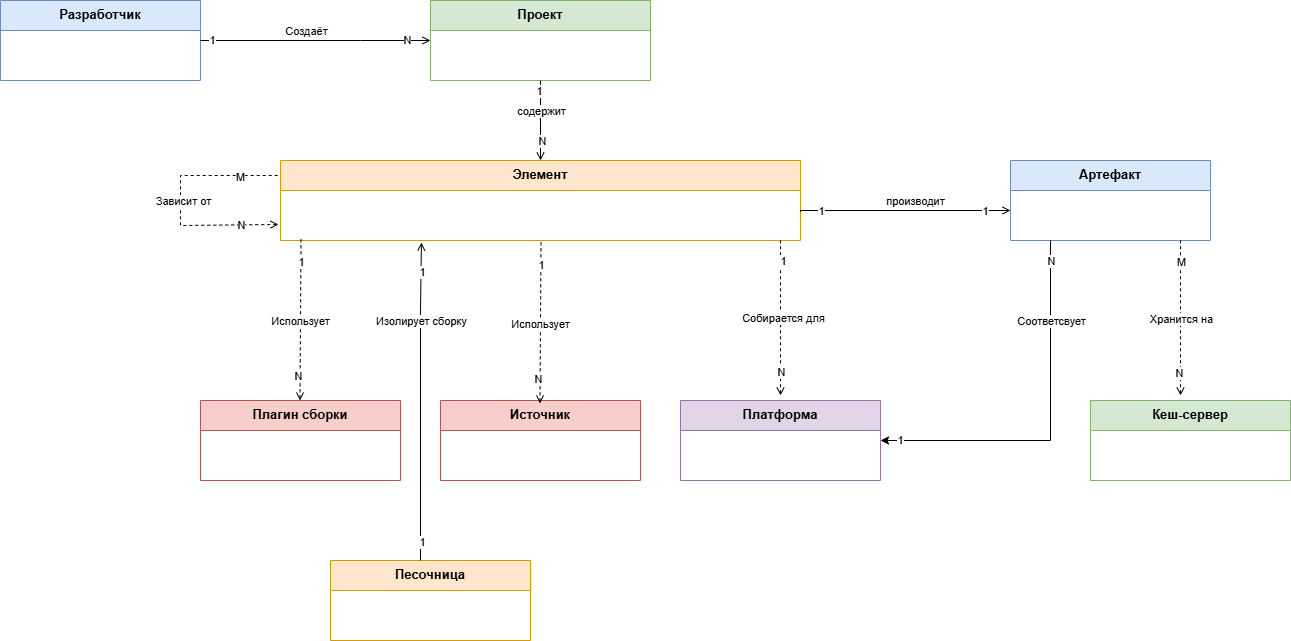

The diagram above was exported from draw.io. Its source (the exported page's mxGraphModel, read from the mxfile embedded in the PNG):
<mxGraphModel dx="2896" dy="1140" grid="1" gridSize="10" guides="1" tooltips="1" connect="1" arrows="1" fold="1" page="1" pageScale="1" pageWidth="850" pageHeight="1100" math="0" shadow="0">
  <root>
    <mxCell id="0" />
    <mxCell id="1" parent="0" />
    <mxCell id="7iCIfYdmVr2_6gPFZvbx-1" parent="1" style="swimlane;fontStyle=1;align=center;verticalAlign=top;childLayout=stackLayout;horizontal=1;startSize=30;horizontalStack=0;resizeParent=1;resizeParentMax=0;resizeLast=0;collapsible=1;marginBottom=0;fillColor=#dae8fc;strokeColor=#6c8ebf;fontSize=13;" value="Разработчик" vertex="1">
      <mxGeometry height="80" width="200" x="-200" y="40" as="geometry" />
    </mxCell>
    <mxCell id="7iCIfYdmVr2_6gPFZvbx-3" parent="1" style="swimlane;fontStyle=1;align=center;verticalAlign=top;childLayout=stackLayout;horizontal=1;startSize=30;horizontalStack=0;resizeParent=1;resizeParentMax=0;resizeLast=0;collapsible=1;marginBottom=0;fillColor=#d5e8d4;strokeColor=#82b366;fontSize=13;" value="Проект" vertex="1">
      <mxGeometry height="80" width="220" x="230" y="40" as="geometry" />
    </mxCell>
    <mxCell id="7iCIfYdmVr2_6gPFZvbx-5" parent="1" style="swimlane;fontStyle=1;align=center;verticalAlign=top;childLayout=stackLayout;horizontal=1;startSize=30;horizontalStack=0;resizeParent=1;resizeParentMax=0;resizeLast=0;collapsible=1;marginBottom=0;fillColor=#ffe6cc;strokeColor=#d79b00;fontSize=13;" value="Элемент" vertex="1">
      <mxGeometry height="80" width="520" x="80" y="200" as="geometry" />
    </mxCell>
    <mxCell id="7iCIfYdmVr2_6gPFZvbx-6" parent="7iCIfYdmVr2_6gPFZvbx-5" style="text;strokeColor=none;fillColor=none;align=left;verticalAlign=top;spacingLeft=4;spacingRight=4;overflow=hidden;rotatable=0;points=[[0,0.5],[1,0.5]];portConstraint=eastwest;" value="&#10;" vertex="1">
      <mxGeometry height="50" width="520" y="30" as="geometry" />
    </mxCell>
    <mxCell id="7iCIfYdmVr2_6gPFZvbx-9" parent="1" style="swimlane;fontStyle=1;align=center;verticalAlign=top;childLayout=stackLayout;horizontal=1;startSize=30;horizontalStack=0;resizeParent=1;resizeParentMax=0;resizeLast=0;collapsible=1;marginBottom=0;fillColor=#e1d5e7;strokeColor=#9673a6;fontSize=13;" value="Платформа" vertex="1">
      <mxGeometry height="80" width="200" x="480" y="440" as="geometry" />
    </mxCell>
    <mxCell id="7iCIfYdmVr2_6gPFZvbx-11" parent="1" style="swimlane;fontStyle=1;align=center;verticalAlign=top;childLayout=stackLayout;horizontal=1;startSize=30;horizontalStack=0;resizeParent=1;resizeParentMax=0;resizeLast=0;collapsible=1;marginBottom=0;fillColor=#dae8fc;strokeColor=#6c8ebf;fontSize=13;" value="Артефакт" vertex="1">
      <mxGeometry height="80" width="200" x="810" y="200" as="geometry" />
    </mxCell>
    <mxCell id="7iCIfYdmVr2_6gPFZvbx-13" parent="1" style="swimlane;fontStyle=1;align=center;verticalAlign=top;childLayout=stackLayout;horizontal=1;startSize=30;horizontalStack=0;resizeParent=1;resizeParentMax=0;resizeLast=0;collapsible=1;marginBottom=0;fillColor=#d5e8d4;strokeColor=#82b366;fontSize=13;" value="Кеш-сервер" vertex="1">
      <mxGeometry height="80" width="200" x="890" y="440" as="geometry" />
    </mxCell>
    <mxCell id="7iCIfYdmVr2_6gPFZvbx-15" parent="1" style="swimlane;fontStyle=1;align=center;verticalAlign=top;childLayout=stackLayout;horizontal=1;startSize=30;horizontalStack=0;resizeParent=1;resizeParentMax=0;resizeLast=0;collapsible=1;marginBottom=0;fillColor=#ffe6cc;strokeColor=#d79b00;fontSize=13;" value="Песочница" vertex="1">
      <mxGeometry height="80" width="200" x="130" y="600" as="geometry" />
    </mxCell>
    <mxCell id="7iCIfYdmVr2_6gPFZvbx-17" parent="1" style="swimlane;fontStyle=1;align=center;verticalAlign=top;childLayout=stackLayout;horizontal=1;startSize=30;horizontalStack=0;resizeParent=1;resizeParentMax=0;resizeLast=0;collapsible=1;marginBottom=0;fillColor=#f8cecc;strokeColor=#b85450;fontSize=13;" value="Плагин сборки" vertex="1">
      <mxGeometry height="80" width="200" y="440" as="geometry" />
    </mxCell>
    <mxCell id="7iCIfYdmVr2_6gPFZvbx-19" edge="1" parent="1" source="7iCIfYdmVr2_6gPFZvbx-1" style="edgeStyle=orthogonalEdgeStyle;rounded=0;orthogonalLoop=1;jettySize=auto;html=1;endArrow=open;endFill=0;strokeWidth=1;" target="7iCIfYdmVr2_6gPFZvbx-3" value="1">
      <mxGeometry relative="1" x="-0.8919" as="geometry">
        <mxPoint as="offset" />
        <Array as="points">
          <mxPoint x="160" y="80" />
        </Array>
      </mxGeometry>
    </mxCell>
    <mxCell id="7iCIfYdmVr2_6gPFZvbx-20" connectable="0" parent="7iCIfYdmVr2_6gPFZvbx-19" style="edgeLabel;html=1;align=center;verticalAlign=middle;resizable=0;points=[];" value="Создаёт" vertex="1">
      <mxGeometry relative="1" as="geometry">
        <mxPoint x="-10" y="-10" as="offset" />
      </mxGeometry>
    </mxCell>
    <mxCell id="7iCIfYdmVr2_6gPFZvbx-39" connectable="0" parent="7iCIfYdmVr2_6gPFZvbx-19" style="edgeLabel;html=1;align=center;verticalAlign=middle;resizable=0;points=[];" value="N" vertex="1">
      <mxGeometry relative="1" x="0.8757" y="1" as="geometry">
        <mxPoint x="-10" as="offset" />
      </mxGeometry>
    </mxCell>
    <mxCell id="7iCIfYdmVr2_6gPFZvbx-21" edge="1" parent="1" source="7iCIfYdmVr2_6gPFZvbx-3" style="edgeStyle=orthogonalEdgeStyle;rounded=0;orthogonalLoop=1;jettySize=auto;html=1;endArrow=open;endFill=0;strokeWidth=1;" target="7iCIfYdmVr2_6gPFZvbx-5">
      <mxGeometry relative="1" as="geometry" />
    </mxCell>
    <mxCell id="7iCIfYdmVr2_6gPFZvbx-22" connectable="0" parent="7iCIfYdmVr2_6gPFZvbx-21" style="edgeLabel;html=1;align=center;verticalAlign=middle;resizable=0;points=[];" value="содержит" vertex="1">
      <mxGeometry relative="1" as="geometry">
        <mxPoint y="-10" as="offset" />
      </mxGeometry>
    </mxCell>
    <mxCell id="7iCIfYdmVr2_6gPFZvbx-40" connectable="0" parent="7iCIfYdmVr2_6gPFZvbx-21" style="edgeLabel;html=1;align=center;verticalAlign=middle;resizable=0;points=[];" value="1" vertex="1">
      <mxGeometry relative="1" x="-0.9105" y="-2" as="geometry">
        <mxPoint y="6" as="offset" />
      </mxGeometry>
    </mxCell>
    <mxCell id="7iCIfYdmVr2_6gPFZvbx-41" connectable="0" parent="7iCIfYdmVr2_6gPFZvbx-21" style="edgeLabel;html=1;align=center;verticalAlign=middle;resizable=0;points=[];" value="N" vertex="1">
      <mxGeometry relative="1" x="0.9053" y="1" as="geometry">
        <mxPoint y="-16" as="offset" />
      </mxGeometry>
    </mxCell>
    <mxCell id="7iCIfYdmVr2_6gPFZvbx-29" edge="1" parent="1" style="edgeStyle=orthogonalEdgeStyle;rounded=0;orthogonalLoop=1;jettySize=auto;html=1;endArrow=open;endFill=0;strokeWidth=1;exitX=1.014;exitY=0.629;exitDx=0;exitDy=0;exitPerimeter=0;">
      <mxGeometry relative="1" as="geometry">
        <Array as="points">
          <mxPoint x="599.92" y="250" />
        </Array>
        <mxPoint x="599.9999999999999" y="251.45000000000005" as="sourcePoint" />
        <mxPoint x="810" y="250" as="targetPoint" />
      </mxGeometry>
    </mxCell>
    <mxCell id="7iCIfYdmVr2_6gPFZvbx-30" connectable="0" parent="7iCIfYdmVr2_6gPFZvbx-29" style="edgeLabel;html=1;align=center;verticalAlign=middle;resizable=0;points=[];" value="производит" vertex="1">
      <mxGeometry relative="1" as="geometry">
        <mxPoint x="10" y="-10" as="offset" />
      </mxGeometry>
    </mxCell>
    <mxCell id="7iCIfYdmVr2_6gPFZvbx-45" connectable="0" parent="7iCIfYdmVr2_6gPFZvbx-29" style="edgeLabel;html=1;align=center;verticalAlign=middle;resizable=0;points=[];" value="1" vertex="1">
      <mxGeometry relative="1" x="-0.7877" as="geometry">
        <mxPoint as="offset" />
      </mxGeometry>
    </mxCell>
    <mxCell id="7iCIfYdmVr2_6gPFZvbx-46" connectable="0" parent="7iCIfYdmVr2_6gPFZvbx-29" style="edgeLabel;html=1;align=center;verticalAlign=middle;resizable=0;points=[];" value="1" vertex="1">
      <mxGeometry relative="1" x="0.7635" as="geometry">
        <mxPoint as="offset" />
      </mxGeometry>
    </mxCell>
    <mxCell id="7iCIfYdmVr2_6gPFZvbx-37" edge="1" parent="1" style="edgeStyle=orthogonalEdgeStyle;rounded=0;orthogonalLoop=1;jettySize=auto;html=1;endArrow=open;endFill=0;strokeWidth=1;entryX=0.271;entryY=1.04;entryDx=0;entryDy=0;entryPerimeter=0;" target="7iCIfYdmVr2_6gPFZvbx-6">
      <mxGeometry relative="1" as="geometry">
        <Array as="points">
          <mxPoint x="220" y="350" />
        </Array>
        <mxPoint x="220" y="600" as="sourcePoint" />
        <mxPoint x="360" y="350" as="targetPoint" />
      </mxGeometry>
    </mxCell>
    <mxCell id="7iCIfYdmVr2_6gPFZvbx-38" connectable="0" parent="7iCIfYdmVr2_6gPFZvbx-37" style="edgeLabel;html=1;align=center;verticalAlign=middle;resizable=0;points=[];" value="Изолирует сборку" vertex="1">
      <mxGeometry relative="1" as="geometry">
        <mxPoint y="-81" as="offset" />
      </mxGeometry>
    </mxCell>
    <mxCell id="7iCIfYdmVr2_6gPFZvbx-85" connectable="0" parent="7iCIfYdmVr2_6gPFZvbx-37" style="edgeLabel;html=1;align=center;verticalAlign=middle;resizable=0;points=[];" value="1" vertex="1">
      <mxGeometry relative="1" x="0.8177" y="-1" as="geometry">
        <mxPoint as="offset" />
      </mxGeometry>
    </mxCell>
    <mxCell id="7iCIfYdmVr2_6gPFZvbx-86" connectable="0" parent="7iCIfYdmVr2_6gPFZvbx-37" style="edgeLabel;html=1;align=center;verticalAlign=middle;resizable=0;points=[];" value="1" vertex="1">
      <mxGeometry relative="1" x="-0.8805" y="-1" as="geometry">
        <mxPoint as="offset" />
      </mxGeometry>
    </mxCell>
    <mxCell id="7iCIfYdmVr2_6gPFZvbx-56" edge="1" parent="1" style="endArrow=none;dashed=1;html=1;rounded=0;entryX=0.914;entryY=1.04;entryDx=0;entryDy=0;entryPerimeter=0;exitX=0.105;exitY=-0.037;exitDx=0;exitDy=0;exitPerimeter=0;startArrow=open;startFill=0;" value="">
      <mxGeometry height="50" relative="1" width="50" as="geometry">
        <mxPoint x="580" y="435" as="sourcePoint" />
        <mxPoint x="580" y="280" as="targetPoint" />
      </mxGeometry>
    </mxCell>
    <mxCell id="7iCIfYdmVr2_6gPFZvbx-57" connectable="0" parent="7iCIfYdmVr2_6gPFZvbx-56" style="edgeLabel;html=1;align=center;verticalAlign=middle;resizable=0;points=[];" value="1" vertex="1">
      <mxGeometry relative="1" x="0.7291" as="geometry">
        <mxPoint x="2" y="-1" as="offset" />
      </mxGeometry>
    </mxCell>
    <mxCell id="7iCIfYdmVr2_6gPFZvbx-58" connectable="0" parent="7iCIfYdmVr2_6gPFZvbx-56" style="edgeLabel;html=1;align=center;verticalAlign=middle;resizable=0;points=[];" value="N" vertex="1">
      <mxGeometry relative="1" x="-0.7028" y="2" as="geometry">
        <mxPoint x="2" y="-1" as="offset" />
      </mxGeometry>
    </mxCell>
    <mxCell id="7iCIfYdmVr2_6gPFZvbx-59" connectable="0" parent="7iCIfYdmVr2_6gPFZvbx-56" style="edgeLabel;html=1;align=center;verticalAlign=middle;resizable=0;points=[];" value="Собирается для" vertex="1">
      <mxGeometry relative="1" x="-0.0062" as="geometry">
        <mxPoint x="2" y="-1" as="offset" />
      </mxGeometry>
    </mxCell>
    <mxCell id="7iCIfYdmVr2_6gPFZvbx-65" edge="1" parent="1" style="endArrow=classic;html=1;rounded=0;" value="">
      <mxGeometry height="50" relative="1" width="50" as="geometry">
        <Array as="points">
          <mxPoint x="850" y="480" />
        </Array>
        <mxPoint x="850" y="280" as="sourcePoint" />
        <mxPoint x="680" y="480" as="targetPoint" />
      </mxGeometry>
    </mxCell>
    <mxCell id="7iCIfYdmVr2_6gPFZvbx-66" connectable="0" parent="7iCIfYdmVr2_6gPFZvbx-65" style="edgeLabel;html=1;align=center;verticalAlign=middle;resizable=0;points=[];" value="N" vertex="1">
      <mxGeometry relative="1" x="-0.944" y="4" as="geometry">
        <mxPoint x="-4" y="10" as="offset" />
      </mxGeometry>
    </mxCell>
    <mxCell id="7iCIfYdmVr2_6gPFZvbx-70" connectable="0" parent="7iCIfYdmVr2_6gPFZvbx-65" style="edgeLabel;html=1;align=center;verticalAlign=middle;resizable=0;points=[];" value="Соответсвует" vertex="1">
      <mxGeometry relative="1" x="-0.7867" as="geometry">
        <mxPoint y="41" as="offset" />
      </mxGeometry>
    </mxCell>
    <mxCell id="7iCIfYdmVr2_6gPFZvbx-75" connectable="0" parent="7iCIfYdmVr2_6gPFZvbx-65" style="edgeLabel;html=1;align=center;verticalAlign=middle;resizable=0;points=[];" value="1" vertex="1">
      <mxGeometry relative="1" x="0.8973" y="-1" as="geometry">
        <mxPoint as="offset" />
      </mxGeometry>
    </mxCell>
    <mxCell id="7iCIfYdmVr2_6gPFZvbx-71" edge="1" parent="1" style="endArrow=none;dashed=1;html=1;rounded=0;entryX=0.914;entryY=1.04;entryDx=0;entryDy=0;entryPerimeter=0;exitX=0.105;exitY=-0.037;exitDx=0;exitDy=0;exitPerimeter=0;startArrow=open;startFill=0;" value="">
      <mxGeometry height="50" relative="1" width="50" as="geometry">
        <mxPoint x="980" y="435" as="sourcePoint" />
        <mxPoint x="980" y="280" as="targetPoint" />
      </mxGeometry>
    </mxCell>
    <mxCell id="7iCIfYdmVr2_6gPFZvbx-72" connectable="0" parent="7iCIfYdmVr2_6gPFZvbx-71" style="edgeLabel;html=1;align=center;verticalAlign=middle;resizable=0;points=[];" value="M" vertex="1">
      <mxGeometry relative="1" x="0.7291" as="geometry">
        <mxPoint as="offset" />
      </mxGeometry>
    </mxCell>
    <mxCell id="7iCIfYdmVr2_6gPFZvbx-73" connectable="0" parent="7iCIfYdmVr2_6gPFZvbx-71" style="edgeLabel;html=1;align=center;verticalAlign=middle;resizable=0;points=[];" value="N" vertex="1">
      <mxGeometry relative="1" x="-0.7028" y="2" as="geometry">
        <mxPoint as="offset" />
      </mxGeometry>
    </mxCell>
    <mxCell id="7iCIfYdmVr2_6gPFZvbx-74" connectable="0" parent="7iCIfYdmVr2_6gPFZvbx-71" style="edgeLabel;html=1;align=center;verticalAlign=middle;resizable=0;points=[];" value="Хранится на" vertex="1">
      <mxGeometry relative="1" x="-0.0062" as="geometry">
        <mxPoint as="offset" />
      </mxGeometry>
    </mxCell>
    <mxCell id="7iCIfYdmVr2_6gPFZvbx-76" parent="1" style="swimlane;fontStyle=1;align=center;verticalAlign=top;childLayout=stackLayout;horizontal=1;startSize=30;horizontalStack=0;resizeParent=1;resizeParentMax=0;resizeLast=0;collapsible=1;marginBottom=0;fillColor=#f8cecc;strokeColor=#b85450;fontSize=13;" value="Источник" vertex="1">
      <mxGeometry height="80" width="200" x="240" y="440" as="geometry" />
    </mxCell>
    <mxCell id="7iCIfYdmVr2_6gPFZvbx-77" edge="1" parent="1" style="endArrow=none;dashed=1;html=1;rounded=0;entryX=0.914;entryY=1.04;entryDx=0;entryDy=0;entryPerimeter=0;exitX=0.945;exitY=0.013;exitDx=0;exitDy=0;exitPerimeter=0;startArrow=open;startFill=0;" value="">
      <mxGeometry height="50" relative="1" width="50" as="geometry">
        <mxPoint x="339.5" y="442.99999999999994" as="sourcePoint" />
        <mxPoint x="340.5" y="281.96" as="targetPoint" />
      </mxGeometry>
    </mxCell>
    <mxCell id="7iCIfYdmVr2_6gPFZvbx-78" connectable="0" parent="7iCIfYdmVr2_6gPFZvbx-77" style="edgeLabel;html=1;align=center;verticalAlign=middle;resizable=0;points=[];" value="1" vertex="1">
      <mxGeometry relative="1" x="0.7291" as="geometry">
        <mxPoint as="offset" />
      </mxGeometry>
    </mxCell>
    <mxCell id="7iCIfYdmVr2_6gPFZvbx-79" connectable="0" parent="7iCIfYdmVr2_6gPFZvbx-77" style="edgeLabel;html=1;align=center;verticalAlign=middle;resizable=0;points=[];" value="N" vertex="1">
      <mxGeometry relative="1" x="-0.7028" y="2" as="geometry">
        <mxPoint as="offset" />
      </mxGeometry>
    </mxCell>
    <mxCell id="7iCIfYdmVr2_6gPFZvbx-80" connectable="0" parent="7iCIfYdmVr2_6gPFZvbx-77" style="edgeLabel;html=1;align=center;verticalAlign=middle;resizable=0;points=[];" value="Использует" vertex="1">
      <mxGeometry relative="1" x="-0.0062" as="geometry">
        <mxPoint as="offset" />
      </mxGeometry>
    </mxCell>
    <mxCell id="7iCIfYdmVr2_6gPFZvbx-60" edge="1" parent="1" style="endArrow=none;dashed=1;html=1;rounded=0;entryX=0;entryY=0.25;entryDx=0;entryDy=0;exitX=-0.009;exitY=0.78;exitDx=0;exitDy=0;exitPerimeter=0;startArrow=open;startFill=0;" value="">
      <mxGeometry height="50" relative="1" width="50" as="geometry">
        <Array as="points">
          <mxPoint x="-20" y="265" />
          <mxPoint x="-20" y="215" />
        </Array>
        <mxPoint x="78.01999999999998" y="264" as="sourcePoint" />
        <mxPoint x="80" y="215" as="targetPoint" />
      </mxGeometry>
    </mxCell>
    <mxCell id="7iCIfYdmVr2_6gPFZvbx-61" connectable="0" parent="7iCIfYdmVr2_6gPFZvbx-60" style="edgeLabel;html=1;align=center;verticalAlign=middle;resizable=0;points=[];" value="Зависит от" vertex="1">
      <mxGeometry relative="1" x="-0.008" y="-2" as="geometry">
        <mxPoint as="offset" />
      </mxGeometry>
    </mxCell>
    <mxCell id="7iCIfYdmVr2_6gPFZvbx-62" connectable="0" parent="7iCIfYdmVr2_6gPFZvbx-60" style="edgeLabel;html=1;align=center;verticalAlign=middle;resizable=0;points=[];" value="M" vertex="1">
      <mxGeometry relative="1" x="0.9032" y="-1" as="geometry">
        <mxPoint x="-28" as="offset" />
      </mxGeometry>
    </mxCell>
    <mxCell id="7iCIfYdmVr2_6gPFZvbx-63" connectable="0" parent="7iCIfYdmVr2_6gPFZvbx-60" style="edgeLabel;html=1;align=center;verticalAlign=middle;resizable=0;points=[];" value="N" vertex="1">
      <mxGeometry relative="1" x="-0.887" as="geometry">
        <mxPoint x="-24" as="offset" />
      </mxGeometry>
    </mxCell>
    <mxCell id="7iCIfYdmVr2_6gPFZvbx-81" edge="1" parent="1" style="endArrow=none;dashed=1;html=1;rounded=0;entryX=0.914;entryY=1.04;entryDx=0;entryDy=0;entryPerimeter=0;exitX=0.945;exitY=0.013;exitDx=0;exitDy=0;exitPerimeter=0;startArrow=open;startFill=0;" value="">
      <mxGeometry height="50" relative="1" width="50" as="geometry">
        <mxPoint x="99.5" y="440" as="sourcePoint" />
        <mxPoint x="100.5" y="279" as="targetPoint" />
      </mxGeometry>
    </mxCell>
    <mxCell id="7iCIfYdmVr2_6gPFZvbx-82" connectable="0" parent="7iCIfYdmVr2_6gPFZvbx-81" style="edgeLabel;html=1;align=center;verticalAlign=middle;resizable=0;points=[];" value="1" vertex="1">
      <mxGeometry relative="1" x="0.7291" as="geometry">
        <mxPoint as="offset" />
      </mxGeometry>
    </mxCell>
    <mxCell id="7iCIfYdmVr2_6gPFZvbx-83" connectable="0" parent="7iCIfYdmVr2_6gPFZvbx-81" style="edgeLabel;html=1;align=center;verticalAlign=middle;resizable=0;points=[];" value="N" vertex="1">
      <mxGeometry relative="1" x="-0.7028" y="2" as="geometry">
        <mxPoint as="offset" />
      </mxGeometry>
    </mxCell>
    <mxCell id="7iCIfYdmVr2_6gPFZvbx-84" connectable="0" parent="7iCIfYdmVr2_6gPFZvbx-81" style="edgeLabel;html=1;align=center;verticalAlign=middle;resizable=0;points=[];" value="Использует" vertex="1">
      <mxGeometry relative="1" x="-0.0062" as="geometry">
        <mxPoint as="offset" />
      </mxGeometry>
    </mxCell>
  </root>
</mxGraphModel>